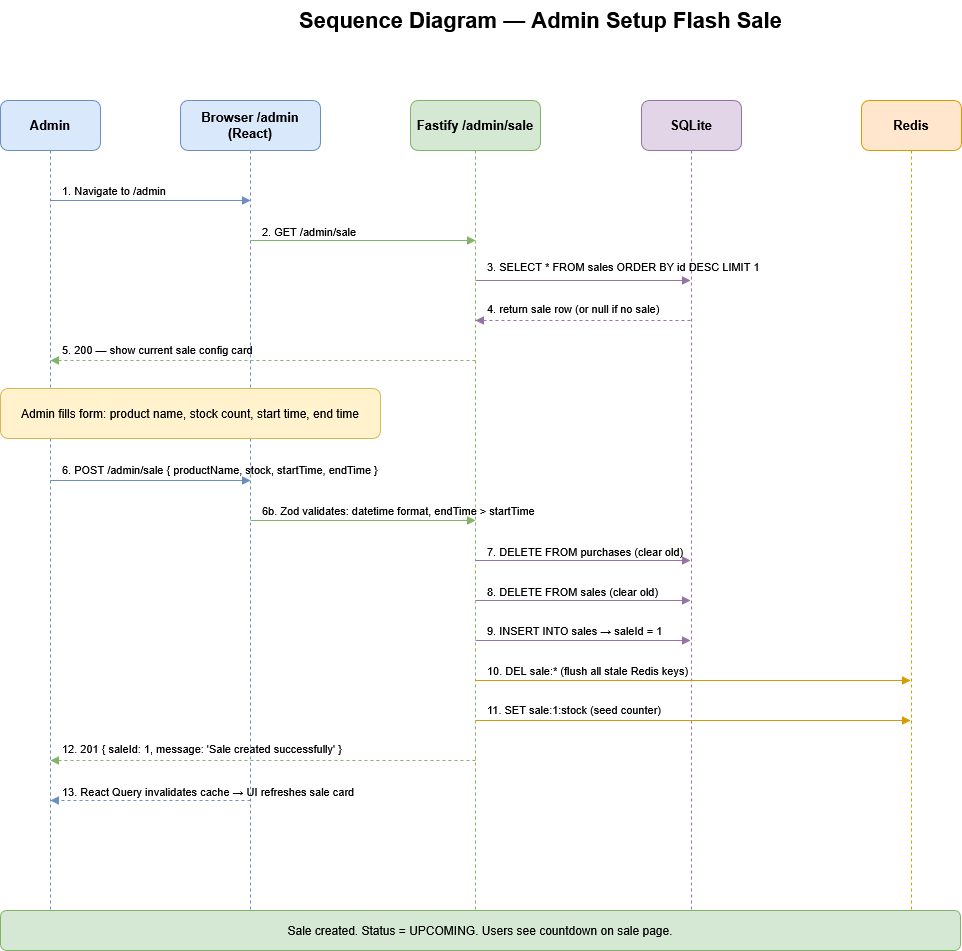

The diagram above was exported from draw.io. Its source (the exported page's mxGraphModel, read from the mxfile embedded in the PNG):
<mxGraphModel dx="1375" dy="1887" grid="1" gridSize="10" guides="1" tooltips="1" connect="1" arrows="1" fold="1" page="1" pageScale="1" pageWidth="850" pageHeight="1100" math="0" shadow="0">
  <root>
    <mxCell id="0" />
    <mxCell id="1" parent="0" />
    <mxCell id="F2YrNfG_yeKp92NgDFHl-7" edge="1" parent="1" style="edgeStyle=none;strokeColor=#6c8ebf;strokeWidth=1;dashed=1;" value="">
      <mxGeometry height="800" width="1" x="110" y="140" as="geometry">
        <Array as="points">
          <mxPoint x="110" y="940" />
        </Array>
      </mxGeometry>
    </mxCell>
    <mxCell id="F2YrNfG_yeKp92NgDFHl-8" edge="1" parent="1" style="edgeStyle=none;strokeColor=#6c8ebf;strokeWidth=1;dashed=1;" value="">
      <mxGeometry height="800" width="1" x="340" y="140" as="geometry">
        <Array as="points">
          <mxPoint x="340" y="940" />
        </Array>
      </mxGeometry>
    </mxCell>
    <mxCell id="F2YrNfG_yeKp92NgDFHl-9" edge="1" parent="1" style="edgeStyle=none;strokeColor=#82b366;strokeWidth=1;dashed=1;" value="">
      <mxGeometry height="800" width="1" x="580" y="140" as="geometry">
        <Array as="points">
          <mxPoint x="580" y="940" />
        </Array>
      </mxGeometry>
    </mxCell>
    <mxCell id="F2YrNfG_yeKp92NgDFHl-10" edge="1" parent="1" style="edgeStyle=none;strokeColor=#9673a6;strokeWidth=1;dashed=1;" value="">
      <mxGeometry height="800" width="1" x="800" y="140" as="geometry">
        <Array as="points">
          <mxPoint x="800" y="940" />
        </Array>
      </mxGeometry>
    </mxCell>
    <mxCell id="F2YrNfG_yeKp92NgDFHl-11" edge="1" parent="1" style="edgeStyle=none;strokeColor=#d79b00;strokeWidth=1;dashed=1;" value="">
      <mxGeometry height="800" width="1" x="1000" y="140" as="geometry">
        <Array as="points">
          <mxPoint x="1000" y="940" />
        </Array>
      </mxGeometry>
    </mxCell>
    <mxCell id="F2YrNfG_yeKp92NgDFHl-12" edge="1" parent="1" style="edgeStyle=orthogonalEdgeStyle;endArrow=block;endFill=1;strokeColor=#6c8ebf;" value="1. Navigate to /admin">
      <mxGeometry height="30" width="220" x="110" y="180" as="geometry">
        <Array as="points">
          <mxPoint x="110" y="180" />
          <mxPoint x="340" y="180" />
        </Array>
      </mxGeometry>
    </mxCell>
    <mxCell id="F2YrNfG_yeKp92NgDFHl-13" edge="1" parent="1" style="edgeStyle=orthogonalEdgeStyle;endArrow=block;endFill=1;strokeColor=#82b366;" value="2. GET /admin/sale">
      <mxGeometry height="30" width="220" x="340" y="220" as="geometry">
        <Array as="points">
          <mxPoint x="340" y="220" />
          <mxPoint x="580" y="220" />
        </Array>
      </mxGeometry>
    </mxCell>
    <mxCell id="F2YrNfG_yeKp92NgDFHl-14" edge="1" parent="1" style="edgeStyle=orthogonalEdgeStyle;endArrow=block;endFill=1;strokeColor=#9673a6;" value="3. SELECT * FROM sales">
      <mxGeometry height="30" width="220" x="580" y="260" as="geometry">
        <Array as="points">
          <mxPoint x="580" y="260" />
          <mxPoint x="800" y="260" />
        </Array>
      </mxGeometry>
    </mxCell>
    <mxCell id="F2YrNfG_yeKp92NgDFHl-15" edge="1" parent="1" style="edgeStyle=orthogonalEdgeStyle;endArrow=block;endFill=1;dashed=1;strokeColor=#9673a6;" value="4. return sale or null">
      <mxGeometry height="30" width="220" x="800" y="300" as="geometry">
        <Array as="points">
          <mxPoint x="800" y="300" />
          <mxPoint x="580" y="300" />
        </Array>
      </mxGeometry>
    </mxCell>
    <mxCell id="F2YrNfG_yeKp92NgDFHl-16" edge="1" parent="1" style="edgeStyle=orthogonalEdgeStyle;endArrow=block;endFill=1;dashed=1;strokeColor=#82b366;" value="5. show current sale config">
      <mxGeometry height="30" width="220" x="580" y="340" as="geometry">
        <Array as="points">
          <mxPoint x="580" y="340" />
          <mxPoint x="340" y="340" />
        </Array>
      </mxGeometry>
    </mxCell>
    <mxCell id="F2YrNfG_yeKp92NgDFHl-18" edge="1" parent="1" style="edgeStyle=orthogonalEdgeStyle;endArrow=block;endFill=1;strokeColor=#82b366;" value="6. POST /admin/sale { product, stock, start, end }">
      <mxGeometry height="30" width="220" x="340" y="450" as="geometry">
        <Array as="points">
          <mxPoint x="340" y="450" />
          <mxPoint x="580" y="450" />
        </Array>
      </mxGeometry>
    </mxCell>
    <mxCell id="F2YrNfG_yeKp92NgDFHl-20" edge="1" parent="1" style="edgeStyle=orthogonalEdgeStyle;endArrow=block;endFill=1;strokeColor=#9673a6;" value="8. DELETE FROM purchases">
      <mxGeometry height="30" width="220" x="580" y="510" as="geometry">
        <Array as="points">
          <mxPoint x="580" y="510" />
          <mxPoint x="800" y="510" />
        </Array>
      </mxGeometry>
    </mxCell>
    <mxCell id="F2YrNfG_yeKp92NgDFHl-21" edge="1" parent="1" style="edgeStyle=orthogonalEdgeStyle;endArrow=block;endFill=1;strokeColor=#9673a6;" value="9. DELETE FROM sales">
      <mxGeometry height="30" width="220" x="580" y="550" as="geometry">
        <Array as="points">
          <mxPoint x="580" y="550" />
          <mxPoint x="800" y="550" />
        </Array>
      </mxGeometry>
    </mxCell>
    <mxCell id="F2YrNfG_yeKp92NgDFHl-22" edge="1" parent="1" style="edgeStyle=orthogonalEdgeStyle;endArrow=block;endFill=1;strokeColor=#9673a6;" value="10. INSERT INTO sales → saleId=1">
      <mxGeometry height="30" width="220" x="580" y="590" as="geometry">
        <Array as="points">
          <mxPoint x="580" y="590" />
          <mxPoint x="800" y="590" />
        </Array>
      </mxGeometry>
    </mxCell>
    <mxCell id="F2YrNfG_yeKp92NgDFHl-23" edge="1" parent="1" style="edgeStyle=orthogonalEdgeStyle;endArrow=block;endFill=1;strokeColor=#d79b00;" value="11. DEL sale:*:* (flush old keys)">
      <mxGeometry height="30" width="420" x="580" y="630" as="geometry">
        <Array as="points">
          <mxPoint x="580" y="630" />
          <mxPoint x="1000" y="630" />
        </Array>
      </mxGeometry>
    </mxCell>
    <mxCell id="F2YrNfG_yeKp92NgDFHl-24" edge="1" parent="1" style="edgeStyle=orthogonalEdgeStyle;endArrow=block;endFill=1;strokeColor=#d79b00;" value="12. SET sale:1:stock 10">
      <mxGeometry height="30" width="420" x="580" y="670" as="geometry">
        <Array as="points">
          <mxPoint x="580" y="670" />
          <mxPoint x="1000" y="670" />
        </Array>
      </mxGeometry>
    </mxCell>
    <mxCell id="F2YrNfG_yeKp92NgDFHl-25" edge="1" parent="1" style="edgeStyle=orthogonalEdgeStyle;endArrow=block;endFill=1;dashed=1;strokeColor=#82b366;" value="13. 201 { saleId, message }">
      <mxGeometry height="30" width="220" x="580" y="710" as="geometry">
        <Array as="points">
          <mxPoint x="580" y="710" />
          <mxPoint x="340" y="710" />
        </Array>
      </mxGeometry>
    </mxCell>
    <mxCell id="F2YrNfG_yeKp92NgDFHl-26" edge="1" parent="1" style="edgeStyle=orthogonalEdgeStyle;endArrow=block;endFill=1;dashed=1;strokeColor=#6c8ebf;" value="14. Refresh sale card (React Query invalidate)">
      <mxGeometry height="30" width="220" x="340" y="750" as="geometry">
        <Array as="points">
          <mxPoint x="340" y="750" />
          <mxPoint x="110" y="750" />
        </Array>
      </mxGeometry>
    </mxCell>
    <mxCell id="F2YrNfG_yeKp92NgDFHl-31" parent="1" style="text;html=1;strokeColor=none;fillColor=none;align=center;fontSize=22;fontStyle=1;" value="Sequence Diagram — Admin Setup Flash Sale" vertex="1">
      <mxGeometry height="40" width="800" x="200" y="-20" as="geometry" />
    </mxCell>
    <mxCell id="F2YrNfG_yeKp92NgDFHl-32" parent="1" style="rounded=1;whiteSpace=wrap;html=1;fillColor=#dae8fc;strokeColor=#6c8ebf;fontSize=13;fontStyle=1;" value="Admin" vertex="1">
      <mxGeometry height="50" width="100" x="60" y="80" as="geometry" />
    </mxCell>
    <mxCell id="F2YrNfG_yeKp92NgDFHl-33" parent="1" style="rounded=1;whiteSpace=wrap;html=1;fillColor=#dae8fc;strokeColor=#6c8ebf;fontSize=13;fontStyle=1;" value="Browser /admin (React)" vertex="1">
      <mxGeometry height="50" width="140" x="240" y="80" as="geometry" />
    </mxCell>
    <mxCell id="F2YrNfG_yeKp92NgDFHl-34" parent="1" style="rounded=1;whiteSpace=wrap;html=1;fillColor=#d5e8d4;strokeColor=#82b366;fontSize=13;fontStyle=1;" value="Fastify /admin/sale" vertex="1">
      <mxGeometry height="50" width="130" x="470" y="80" as="geometry" />
    </mxCell>
    <mxCell id="F2YrNfG_yeKp92NgDFHl-35" parent="1" style="rounded=1;whiteSpace=wrap;html=1;fillColor=#e1d5e7;strokeColor=#9673a6;fontSize=13;fontStyle=1;" value="SQLite" vertex="1">
      <mxGeometry height="50" width="100" x="701" y="80" as="geometry" />
    </mxCell>
    <mxCell id="F2YrNfG_yeKp92NgDFHl-36" parent="1" style="rounded=1;whiteSpace=wrap;html=1;fillColor=#ffe6cc;strokeColor=#d79b00;fontSize=13;fontStyle=1;" value="Redis" vertex="1">
      <mxGeometry height="50" width="100" x="921" y="80" as="geometry" />
    </mxCell>
    <mxCell id="F2YrNfG_yeKp92NgDFHl-37" edge="1" parent="1" style="endArrow=none;dashed=1;strokeColor=#6c8ebf;" value="">
      <mxGeometry relative="1" as="geometry">
        <mxPoint x="110" y="130" as="sourcePoint" />
        <mxPoint x="110" y="900" as="targetPoint" />
      </mxGeometry>
    </mxCell>
    <mxCell id="F2YrNfG_yeKp92NgDFHl-38" edge="1" parent="1" style="endArrow=none;dashed=1;strokeColor=#6c8ebf;" value="">
      <mxGeometry relative="1" as="geometry">
        <mxPoint x="310" y="130" as="sourcePoint" />
        <mxPoint x="310" y="900" as="targetPoint" />
      </mxGeometry>
    </mxCell>
    <mxCell id="F2YrNfG_yeKp92NgDFHl-39" edge="1" parent="1" style="endArrow=none;dashed=1;strokeColor=#82b366;" value="">
      <mxGeometry relative="1" as="geometry">
        <mxPoint x="535" y="130" as="sourcePoint" />
        <mxPoint x="535" y="900" as="targetPoint" />
      </mxGeometry>
    </mxCell>
    <mxCell id="F2YrNfG_yeKp92NgDFHl-40" edge="1" parent="1" style="endArrow=none;dashed=1;strokeColor=#9673a6;" value="">
      <mxGeometry relative="1" as="geometry">
        <mxPoint x="751" y="130" as="sourcePoint" />
        <mxPoint x="751" y="900" as="targetPoint" />
      </mxGeometry>
    </mxCell>
    <mxCell id="F2YrNfG_yeKp92NgDFHl-41" edge="1" parent="1" style="endArrow=none;dashed=1;strokeColor=#d79b00;" value="">
      <mxGeometry relative="1" as="geometry">
        <mxPoint x="971" y="130" as="sourcePoint" />
        <mxPoint x="971" y="900" as="targetPoint" />
      </mxGeometry>
    </mxCell>
    <mxCell id="F2YrNfG_yeKp92NgDFHl-42" parent="1" style="text;html=1;strokeColor=none;fillColor=none;align=left;fontSize=11;" value="1. Navigate to /admin&amp;nbsp;" vertex="1">
      <mxGeometry height="16" width="200" x="120" y="157" as="geometry" />
    </mxCell>
    <mxCell id="F2YrNfG_yeKp92NgDFHl-43" edge="1" parent="1" style="endArrow=block;endFill=1;strokeColor=#6c8ebf;" value="">
      <mxGeometry relative="1" as="geometry">
        <mxPoint x="110" y="180" as="sourcePoint" />
        <mxPoint x="310" y="180" as="targetPoint" />
      </mxGeometry>
    </mxCell>
    <mxCell id="F2YrNfG_yeKp92NgDFHl-44" parent="1" style="text;html=1;strokeColor=none;fillColor=none;align=left;fontSize=11;" value="2. GET /admin/sale" vertex="1">
      <mxGeometry height="16" width="200" x="320" y="198" as="geometry" />
    </mxCell>
    <mxCell id="F2YrNfG_yeKp92NgDFHl-45" edge="1" parent="1" style="endArrow=block;endFill=1;strokeColor=#82b366;" value="">
      <mxGeometry relative="1" as="geometry">
        <mxPoint x="310" y="220" as="sourcePoint" />
        <mxPoint x="535" y="220" as="targetPoint" />
      </mxGeometry>
    </mxCell>
    <mxCell id="F2YrNfG_yeKp92NgDFHl-46" parent="1" style="text;html=1;strokeColor=none;fillColor=none;align=left;fontSize=11;" value="3. SELECT * FROM sales ORDER BY id DESC LIMIT 1" vertex="1">
      <mxGeometry height="16" width="360" x="545" y="233" as="geometry" />
    </mxCell>
    <mxCell id="F2YrNfG_yeKp92NgDFHl-47" edge="1" parent="1" style="endArrow=block;endFill=1;strokeColor=#9673a6;" value="">
      <mxGeometry relative="1" as="geometry">
        <mxPoint x="535" y="260" as="sourcePoint" />
        <mxPoint x="750" y="260" as="targetPoint" />
      </mxGeometry>
    </mxCell>
    <mxCell id="F2YrNfG_yeKp92NgDFHl-48" parent="1" style="text;html=1;strokeColor=none;fillColor=none;align=left;fontSize=11;" value="4. return sale row (or null if no sale)" vertex="1">
      <mxGeometry height="16" width="280" x="545" y="275" as="geometry" />
    </mxCell>
    <mxCell id="F2YrNfG_yeKp92NgDFHl-49" edge="1" parent="1" style="endArrow=block;endFill=1;dashed=1;strokeColor=#9673a6;" value="">
      <mxGeometry relative="1" as="geometry">
        <mxPoint x="750" y="300" as="sourcePoint" />
        <mxPoint x="535" y="300" as="targetPoint" />
      </mxGeometry>
    </mxCell>
    <mxCell id="F2YrNfG_yeKp92NgDFHl-50" parent="1" style="text;html=1;strokeColor=none;fillColor=none;align=left;fontSize=11;" value="5. 200 — show current sale config card" vertex="1">
      <mxGeometry height="16" width="300" x="120" y="316" as="geometry" />
    </mxCell>
    <mxCell id="F2YrNfG_yeKp92NgDFHl-51" edge="1" parent="1" style="endArrow=block;endFill=1;dashed=1;strokeColor=#82b366;" value="">
      <mxGeometry relative="1" as="geometry">
        <mxPoint x="535" y="340" as="sourcePoint" />
        <mxPoint x="110" y="340" as="targetPoint" />
      </mxGeometry>
    </mxCell>
    <mxCell id="F2YrNfG_yeKp92NgDFHl-52" parent="1" style="rounded=1;whiteSpace=wrap;html=1;fillColor=#fff2cc;strokeColor=#d6b656;fontSize=12;" value="Admin fills form: product name, stock count, start time, end time" vertex="1">
      <mxGeometry height="50" width="380" x="60" y="368" as="geometry" />
    </mxCell>
    <mxCell id="F2YrNfG_yeKp92NgDFHl-53" parent="1" style="text;html=1;strokeColor=none;fillColor=none;align=left;fontSize=11;" value="6. POST /admin/sale { productName, stock, startTime, endTime }" vertex="1">
      <mxGeometry height="16" width="440" x="120" y="436" as="geometry" />
    </mxCell>
    <mxCell id="F2YrNfG_yeKp92NgDFHl-54" edge="1" parent="1" style="endArrow=block;endFill=1;strokeColor=#6c8ebf;" value="">
      <mxGeometry relative="1" as="geometry">
        <mxPoint x="110" y="460" as="sourcePoint" />
        <mxPoint x="310" y="460" as="targetPoint" />
      </mxGeometry>
    </mxCell>
    <mxCell id="F2YrNfG_yeKp92NgDFHl-55" parent="1" style="text;html=1;strokeColor=none;fillColor=none;align=left;fontSize=11;" value="6b. Zod validates: datetime format, endTime &gt; startTime" vertex="1">
      <mxGeometry height="16" width="400" x="320" y="477" as="geometry" />
    </mxCell>
    <mxCell id="F2YrNfG_yeKp92NgDFHl-56" edge="1" parent="1" style="endArrow=block;endFill=1;strokeColor=#82b366;" value="">
      <mxGeometry relative="1" as="geometry">
        <mxPoint x="310" y="500" as="sourcePoint" />
        <mxPoint x="535" y="500" as="targetPoint" />
      </mxGeometry>
    </mxCell>
    <mxCell id="F2YrNfG_yeKp92NgDFHl-57" parent="1" style="text;html=1;strokeColor=none;fillColor=none;align=left;fontSize=11;" value="7. DELETE FROM purchases (clear old)" vertex="1">
      <mxGeometry height="16" width="280" x="545" y="518" as="geometry" />
    </mxCell>
    <mxCell id="F2YrNfG_yeKp92NgDFHl-58" edge="1" parent="1" style="endArrow=block;endFill=1;strokeColor=#9673a6;" value="">
      <mxGeometry relative="1" as="geometry">
        <mxPoint x="535" y="540" as="sourcePoint" />
        <mxPoint x="750" y="540" as="targetPoint" />
      </mxGeometry>
    </mxCell>
    <mxCell id="F2YrNfG_yeKp92NgDFHl-59" parent="1" style="text;html=1;strokeColor=none;fillColor=none;align=left;fontSize=11;" value="8. DELETE FROM sales (clear old)" vertex="1">
      <mxGeometry height="16" width="280" x="545" y="558" as="geometry" />
    </mxCell>
    <mxCell id="F2YrNfG_yeKp92NgDFHl-60" edge="1" parent="1" style="endArrow=block;endFill=1;strokeColor=#9673a6;" value="">
      <mxGeometry relative="1" as="geometry">
        <mxPoint x="535" y="580" as="sourcePoint" />
        <mxPoint x="750" y="580" as="targetPoint" />
      </mxGeometry>
    </mxCell>
    <mxCell id="F2YrNfG_yeKp92NgDFHl-61" parent="1" style="text;html=1;strokeColor=none;fillColor=none;align=left;fontSize=11;" value="9. INSERT INTO sales → saleId = 1" vertex="1">
      <mxGeometry height="16" width="280" x="545" y="597" as="geometry" />
    </mxCell>
    <mxCell id="F2YrNfG_yeKp92NgDFHl-62" edge="1" parent="1" style="endArrow=block;endFill=1;strokeColor=#9673a6;" value="">
      <mxGeometry relative="1" as="geometry">
        <mxPoint x="535" y="620" as="sourcePoint" />
        <mxPoint x="750" y="620" as="targetPoint" />
      </mxGeometry>
    </mxCell>
    <mxCell id="F2YrNfG_yeKp92NgDFHl-63" parent="1" style="text;html=1;strokeColor=none;fillColor=none;align=left;fontSize=11;" value="10. DEL sale:* (flush all stale Redis keys)" vertex="1">
      <mxGeometry height="16" width="380" x="545" y="637" as="geometry" />
    </mxCell>
    <mxCell id="F2YrNfG_yeKp92NgDFHl-64" edge="1" parent="1" style="endArrow=block;endFill=1;strokeColor=#d79b00;" value="">
      <mxGeometry relative="1" as="geometry">
        <mxPoint x="535" y="660" as="sourcePoint" />
        <mxPoint x="970" y="660" as="targetPoint" />
      </mxGeometry>
    </mxCell>
    <mxCell id="F2YrNfG_yeKp92NgDFHl-65" parent="1" style="text;html=1;strokeColor=none;fillColor=none;align=left;fontSize=11;" value="11. SET sale:1:stock &lt;stock&gt; (seed counter)" vertex="1">
      <mxGeometry height="16" width="380" x="545" y="676" as="geometry" />
    </mxCell>
    <mxCell id="F2YrNfG_yeKp92NgDFHl-66" edge="1" parent="1" style="endArrow=block;endFill=1;strokeColor=#d79b00;" value="">
      <mxGeometry relative="1" as="geometry">
        <mxPoint x="535" y="700" as="sourcePoint" />
        <mxPoint x="970" y="700" as="targetPoint" />
      </mxGeometry>
    </mxCell>
    <mxCell id="F2YrNfG_yeKp92NgDFHl-67" parent="1" style="text;html=1;strokeColor=none;fillColor=none;align=left;fontSize=11;" value="12. 201 { saleId: 1, message: 'Sale created successfully' }" vertex="1">
      <mxGeometry height="16" width="440" x="120" y="715" as="geometry" />
    </mxCell>
    <mxCell id="F2YrNfG_yeKp92NgDFHl-68" edge="1" parent="1" style="endArrow=block;endFill=1;dashed=1;strokeColor=#82b366;" value="">
      <mxGeometry relative="1" as="geometry">
        <mxPoint x="535" y="740" as="sourcePoint" />
        <mxPoint x="110" y="740" as="targetPoint" />
      </mxGeometry>
    </mxCell>
    <mxCell id="F2YrNfG_yeKp92NgDFHl-69" parent="1" style="text;html=1;strokeColor=none;fillColor=none;align=left;fontSize=11;" value="13. React Query invalidates cache → UI refreshes sale card" vertex="1">
      <mxGeometry height="16" width="440" x="120" y="758" as="geometry" />
    </mxCell>
    <mxCell id="F2YrNfG_yeKp92NgDFHl-70" edge="1" parent="1" style="endArrow=block;endFill=1;dashed=1;strokeColor=#6c8ebf;" value="">
      <mxGeometry relative="1" as="geometry">
        <mxPoint x="310" y="780" as="sourcePoint" />
        <mxPoint x="110" y="780" as="targetPoint" />
      </mxGeometry>
    </mxCell>
    <mxCell id="F2YrNfG_yeKp92NgDFHl-71" parent="1" style="rounded=1;whiteSpace=wrap;html=1;fillColor=#d5e8d4;strokeColor=#82b366;fontSize=12;" value="Sale created. Status = UPCOMING. Users see countdown on sale page." vertex="1">
      <mxGeometry height="40" width="960" x="60" y="890" as="geometry" />
    </mxCell>
  </root>
</mxGraphModel>